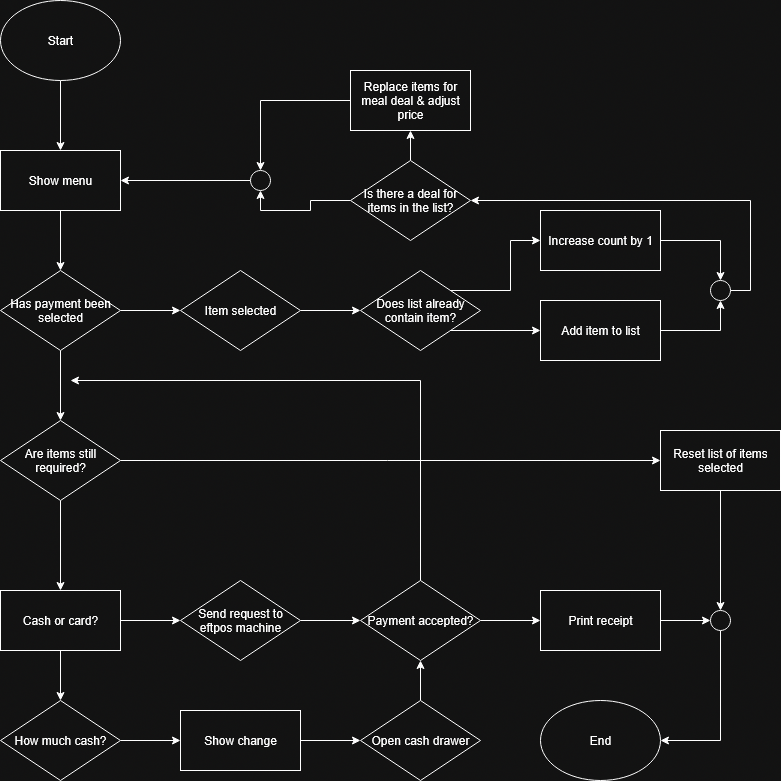

The diagram above was exported from draw.io. Its source (the exported page's mxGraphModel, read from the mxfile embedded in the PNG):
<mxGraphModel dx="1224" dy="1109" grid="1" gridSize="10" guides="1" tooltips="1" connect="1" arrows="1" fold="1" page="1" pageScale="1" pageWidth="850" pageHeight="1100" math="0" shadow="0">
  <root>
    <mxCell id="0" />
    <mxCell id="1" parent="0" />
    <mxCell id="EC4Rl0dKBIWUiP_d3h_T-11" style="edgeStyle=orthogonalEdgeStyle;rounded=0;orthogonalLoop=1;jettySize=auto;html=1;exitX=0.5;exitY=1;exitDx=0;exitDy=0;entryX=0.5;entryY=0;entryDx=0;entryDy=0;" edge="1" parent="1" source="EC4Rl0dKBIWUiP_d3h_T-1" target="EC4Rl0dKBIWUiP_d3h_T-3">
      <mxGeometry relative="1" as="geometry" />
    </mxCell>
    <mxCell id="EC4Rl0dKBIWUiP_d3h_T-1" value="Start" style="ellipse;whiteSpace=wrap;html=1;" vertex="1" parent="1">
      <mxGeometry x="40" y="40" width="120" height="80" as="geometry" />
    </mxCell>
    <mxCell id="EC4Rl0dKBIWUiP_d3h_T-46" style="edgeStyle=orthogonalEdgeStyle;rounded=0;orthogonalLoop=1;jettySize=auto;html=1;exitX=1;exitY=0.5;exitDx=0;exitDy=0;entryX=0;entryY=0.5;entryDx=0;entryDy=0;" edge="1" parent="1" source="EC4Rl0dKBIWUiP_d3h_T-2" target="EC4Rl0dKBIWUiP_d3h_T-6">
      <mxGeometry relative="1" as="geometry" />
    </mxCell>
    <mxCell id="EC4Rl0dKBIWUiP_d3h_T-2" value="Item selected" style="rhombus;whiteSpace=wrap;html=1;" vertex="1" parent="1">
      <mxGeometry x="220" y="310" width="120" height="80" as="geometry" />
    </mxCell>
    <mxCell id="EC4Rl0dKBIWUiP_d3h_T-23" style="edgeStyle=orthogonalEdgeStyle;rounded=0;orthogonalLoop=1;jettySize=auto;html=1;exitX=0.5;exitY=1;exitDx=0;exitDy=0;entryX=0.5;entryY=0;entryDx=0;entryDy=0;" edge="1" parent="1" source="EC4Rl0dKBIWUiP_d3h_T-3" target="EC4Rl0dKBIWUiP_d3h_T-21">
      <mxGeometry relative="1" as="geometry" />
    </mxCell>
    <mxCell id="EC4Rl0dKBIWUiP_d3h_T-3" value="Show menu" style="rounded=0;whiteSpace=wrap;html=1;" vertex="1" parent="1">
      <mxGeometry x="40" y="190" width="120" height="60" as="geometry" />
    </mxCell>
    <mxCell id="EC4Rl0dKBIWUiP_d3h_T-4" value="End" style="ellipse;whiteSpace=wrap;html=1;" vertex="1" parent="1">
      <mxGeometry x="580" y="740" width="120" height="80" as="geometry" />
    </mxCell>
    <mxCell id="EC4Rl0dKBIWUiP_d3h_T-54" style="edgeStyle=orthogonalEdgeStyle;rounded=0;orthogonalLoop=1;jettySize=auto;html=1;exitX=1;exitY=0.5;exitDx=0;exitDy=0;entryX=0.5;entryY=1;entryDx=0;entryDy=0;" edge="1" parent="1" source="EC4Rl0dKBIWUiP_d3h_T-5" target="EC4Rl0dKBIWUiP_d3h_T-53">
      <mxGeometry relative="1" as="geometry" />
    </mxCell>
    <mxCell id="EC4Rl0dKBIWUiP_d3h_T-5" value="&lt;div&gt;Add item to list&lt;/div&gt;" style="rounded=0;whiteSpace=wrap;html=1;" vertex="1" parent="1">
      <mxGeometry x="580" y="340" width="120" height="60" as="geometry" />
    </mxCell>
    <mxCell id="EC4Rl0dKBIWUiP_d3h_T-50" style="edgeStyle=orthogonalEdgeStyle;rounded=0;orthogonalLoop=1;jettySize=auto;html=1;exitX=1;exitY=1;exitDx=0;exitDy=0;entryX=0;entryY=0.5;entryDx=0;entryDy=0;" edge="1" parent="1" source="EC4Rl0dKBIWUiP_d3h_T-6" target="EC4Rl0dKBIWUiP_d3h_T-5">
      <mxGeometry relative="1" as="geometry" />
    </mxCell>
    <mxCell id="EC4Rl0dKBIWUiP_d3h_T-51" style="edgeStyle=orthogonalEdgeStyle;rounded=0;orthogonalLoop=1;jettySize=auto;html=1;exitX=1;exitY=0;exitDx=0;exitDy=0;entryX=0;entryY=0.5;entryDx=0;entryDy=0;" edge="1" parent="1" source="EC4Rl0dKBIWUiP_d3h_T-6" target="EC4Rl0dKBIWUiP_d3h_T-7">
      <mxGeometry relative="1" as="geometry" />
    </mxCell>
    <mxCell id="EC4Rl0dKBIWUiP_d3h_T-6" value="Does list already contain item?" style="rhombus;whiteSpace=wrap;html=1;" vertex="1" parent="1">
      <mxGeometry x="400" y="310" width="120" height="80" as="geometry" />
    </mxCell>
    <mxCell id="EC4Rl0dKBIWUiP_d3h_T-57" style="edgeStyle=orthogonalEdgeStyle;rounded=0;orthogonalLoop=1;jettySize=auto;html=1;exitX=1;exitY=0.5;exitDx=0;exitDy=0;entryX=0.5;entryY=0;entryDx=0;entryDy=0;" edge="1" parent="1" source="EC4Rl0dKBIWUiP_d3h_T-7" target="EC4Rl0dKBIWUiP_d3h_T-53">
      <mxGeometry relative="1" as="geometry" />
    </mxCell>
    <mxCell id="EC4Rl0dKBIWUiP_d3h_T-7" value="Increase count by 1" style="rounded=0;whiteSpace=wrap;html=1;" vertex="1" parent="1">
      <mxGeometry x="580" y="250" width="120" height="60" as="geometry" />
    </mxCell>
    <mxCell id="EC4Rl0dKBIWUiP_d3h_T-45" style="edgeStyle=orthogonalEdgeStyle;rounded=0;orthogonalLoop=1;jettySize=auto;html=1;exitX=1;exitY=0.5;exitDx=0;exitDy=0;" edge="1" parent="1" source="EC4Rl0dKBIWUiP_d3h_T-21" target="EC4Rl0dKBIWUiP_d3h_T-2">
      <mxGeometry relative="1" as="geometry" />
    </mxCell>
    <mxCell id="EC4Rl0dKBIWUiP_d3h_T-74" style="edgeStyle=orthogonalEdgeStyle;rounded=0;orthogonalLoop=1;jettySize=auto;html=1;exitX=0.5;exitY=1;exitDx=0;exitDy=0;entryX=0.5;entryY=0;entryDx=0;entryDy=0;" edge="1" parent="1" source="EC4Rl0dKBIWUiP_d3h_T-21" target="EC4Rl0dKBIWUiP_d3h_T-73">
      <mxGeometry relative="1" as="geometry" />
    </mxCell>
    <mxCell id="EC4Rl0dKBIWUiP_d3h_T-21" value="&lt;div&gt;Has payment been selected&lt;/div&gt;" style="rhombus;whiteSpace=wrap;html=1;" vertex="1" parent="1">
      <mxGeometry x="40" y="310" width="120" height="80" as="geometry" />
    </mxCell>
    <mxCell id="EC4Rl0dKBIWUiP_d3h_T-30" style="edgeStyle=orthogonalEdgeStyle;rounded=0;orthogonalLoop=1;jettySize=auto;html=1;exitX=1;exitY=0.5;exitDx=0;exitDy=0;entryX=0;entryY=0.5;entryDx=0;entryDy=0;" edge="1" parent="1" source="EC4Rl0dKBIWUiP_d3h_T-27" target="EC4Rl0dKBIWUiP_d3h_T-29">
      <mxGeometry relative="1" as="geometry" />
    </mxCell>
    <mxCell id="EC4Rl0dKBIWUiP_d3h_T-36" style="edgeStyle=orthogonalEdgeStyle;rounded=0;orthogonalLoop=1;jettySize=auto;html=1;exitX=0.5;exitY=1;exitDx=0;exitDy=0;entryX=0.5;entryY=0;entryDx=0;entryDy=0;" edge="1" parent="1" source="EC4Rl0dKBIWUiP_d3h_T-27" target="EC4Rl0dKBIWUiP_d3h_T-32">
      <mxGeometry relative="1" as="geometry" />
    </mxCell>
    <mxCell id="EC4Rl0dKBIWUiP_d3h_T-27" value="Cash or card?" style="rounded=0;whiteSpace=wrap;html=1;" vertex="1" parent="1">
      <mxGeometry x="40" y="630" width="120" height="60" as="geometry" />
    </mxCell>
    <mxCell id="EC4Rl0dKBIWUiP_d3h_T-40" style="edgeStyle=orthogonalEdgeStyle;rounded=0;orthogonalLoop=1;jettySize=auto;html=1;exitX=1;exitY=0.5;exitDx=0;exitDy=0;entryX=0;entryY=0.5;entryDx=0;entryDy=0;" edge="1" parent="1" source="EC4Rl0dKBIWUiP_d3h_T-29" target="EC4Rl0dKBIWUiP_d3h_T-39">
      <mxGeometry relative="1" as="geometry" />
    </mxCell>
    <mxCell id="EC4Rl0dKBIWUiP_d3h_T-29" value="Send request to eftpos machine" style="rhombus;whiteSpace=wrap;html=1;" vertex="1" parent="1">
      <mxGeometry x="220" y="620" width="120" height="80" as="geometry" />
    </mxCell>
    <mxCell id="EC4Rl0dKBIWUiP_d3h_T-37" style="edgeStyle=orthogonalEdgeStyle;rounded=0;orthogonalLoop=1;jettySize=auto;html=1;exitX=1;exitY=0.5;exitDx=0;exitDy=0;entryX=0;entryY=0.5;entryDx=0;entryDy=0;" edge="1" parent="1" source="EC4Rl0dKBIWUiP_d3h_T-32" target="EC4Rl0dKBIWUiP_d3h_T-33">
      <mxGeometry relative="1" as="geometry" />
    </mxCell>
    <mxCell id="EC4Rl0dKBIWUiP_d3h_T-32" value="How much cash?" style="rhombus;whiteSpace=wrap;html=1;" vertex="1" parent="1">
      <mxGeometry x="40" y="740" width="120" height="80" as="geometry" />
    </mxCell>
    <mxCell id="EC4Rl0dKBIWUiP_d3h_T-38" style="edgeStyle=orthogonalEdgeStyle;rounded=0;orthogonalLoop=1;jettySize=auto;html=1;exitX=1;exitY=0.5;exitDx=0;exitDy=0;entryX=0;entryY=0.5;entryDx=0;entryDy=0;" edge="1" parent="1" source="EC4Rl0dKBIWUiP_d3h_T-33" target="EC4Rl0dKBIWUiP_d3h_T-34">
      <mxGeometry relative="1" as="geometry" />
    </mxCell>
    <mxCell id="EC4Rl0dKBIWUiP_d3h_T-33" value="Show change" style="rounded=0;whiteSpace=wrap;html=1;" vertex="1" parent="1">
      <mxGeometry x="220" y="750" width="120" height="60" as="geometry" />
    </mxCell>
    <mxCell id="EC4Rl0dKBIWUiP_d3h_T-41" style="edgeStyle=orthogonalEdgeStyle;rounded=0;orthogonalLoop=1;jettySize=auto;html=1;exitX=0.5;exitY=0;exitDx=0;exitDy=0;entryX=0.5;entryY=1;entryDx=0;entryDy=0;" edge="1" parent="1" source="EC4Rl0dKBIWUiP_d3h_T-34" target="EC4Rl0dKBIWUiP_d3h_T-39">
      <mxGeometry relative="1" as="geometry" />
    </mxCell>
    <mxCell id="EC4Rl0dKBIWUiP_d3h_T-34" value="Open cash drawer" style="rhombus;whiteSpace=wrap;html=1;" vertex="1" parent="1">
      <mxGeometry x="400" y="740" width="120" height="80" as="geometry" />
    </mxCell>
    <mxCell id="EC4Rl0dKBIWUiP_d3h_T-43" style="edgeStyle=orthogonalEdgeStyle;rounded=0;orthogonalLoop=1;jettySize=auto;html=1;exitX=1;exitY=0.5;exitDx=0;exitDy=0;entryX=0;entryY=0.5;entryDx=0;entryDy=0;" edge="1" parent="1" source="EC4Rl0dKBIWUiP_d3h_T-39" target="EC4Rl0dKBIWUiP_d3h_T-42">
      <mxGeometry relative="1" as="geometry" />
    </mxCell>
    <mxCell id="EC4Rl0dKBIWUiP_d3h_T-39" value="Payment accepted?" style="rhombus;whiteSpace=wrap;html=1;" vertex="1" parent="1">
      <mxGeometry x="400" y="620" width="120" height="80" as="geometry" />
    </mxCell>
    <mxCell id="EC4Rl0dKBIWUiP_d3h_T-81" style="edgeStyle=orthogonalEdgeStyle;rounded=0;orthogonalLoop=1;jettySize=auto;html=1;exitX=1;exitY=0.5;exitDx=0;exitDy=0;entryX=0;entryY=0.5;entryDx=0;entryDy=0;" edge="1" parent="1" source="EC4Rl0dKBIWUiP_d3h_T-42" target="EC4Rl0dKBIWUiP_d3h_T-79">
      <mxGeometry relative="1" as="geometry" />
    </mxCell>
    <mxCell id="EC4Rl0dKBIWUiP_d3h_T-42" value="&lt;div&gt;Print receipt&lt;/div&gt;" style="rounded=0;whiteSpace=wrap;html=1;" vertex="1" parent="1">
      <mxGeometry x="580" y="630" width="120" height="60" as="geometry" />
    </mxCell>
    <mxCell id="EC4Rl0dKBIWUiP_d3h_T-59" style="edgeStyle=orthogonalEdgeStyle;rounded=0;orthogonalLoop=1;jettySize=auto;html=1;exitX=1;exitY=0.5;exitDx=0;exitDy=0;entryX=1;entryY=0.5;entryDx=0;entryDy=0;" edge="1" parent="1" source="EC4Rl0dKBIWUiP_d3h_T-53" target="EC4Rl0dKBIWUiP_d3h_T-58">
      <mxGeometry relative="1" as="geometry" />
    </mxCell>
    <mxCell id="EC4Rl0dKBIWUiP_d3h_T-53" value="" style="ellipse;whiteSpace=wrap;html=1;aspect=fixed;" vertex="1" parent="1">
      <mxGeometry x="750" y="320" width="20" height="20" as="geometry" />
    </mxCell>
    <mxCell id="EC4Rl0dKBIWUiP_d3h_T-61" style="edgeStyle=orthogonalEdgeStyle;rounded=0;orthogonalLoop=1;jettySize=auto;html=1;exitX=0.5;exitY=0;exitDx=0;exitDy=0;entryX=0.5;entryY=1;entryDx=0;entryDy=0;" edge="1" parent="1" source="EC4Rl0dKBIWUiP_d3h_T-58" target="EC4Rl0dKBIWUiP_d3h_T-60">
      <mxGeometry relative="1" as="geometry" />
    </mxCell>
    <mxCell id="EC4Rl0dKBIWUiP_d3h_T-65" style="edgeStyle=orthogonalEdgeStyle;rounded=0;orthogonalLoop=1;jettySize=auto;html=1;exitX=0;exitY=0.5;exitDx=0;exitDy=0;entryX=0.5;entryY=1;entryDx=0;entryDy=0;" edge="1" parent="1" source="EC4Rl0dKBIWUiP_d3h_T-58" target="EC4Rl0dKBIWUiP_d3h_T-63">
      <mxGeometry relative="1" as="geometry" />
    </mxCell>
    <mxCell id="EC4Rl0dKBIWUiP_d3h_T-58" value="Is there a deal for items in the list?" style="rhombus;whiteSpace=wrap;html=1;" vertex="1" parent="1">
      <mxGeometry x="390" y="200" width="120" height="80" as="geometry" />
    </mxCell>
    <mxCell id="EC4Rl0dKBIWUiP_d3h_T-66" style="edgeStyle=orthogonalEdgeStyle;rounded=0;orthogonalLoop=1;jettySize=auto;html=1;exitX=0;exitY=0.5;exitDx=0;exitDy=0;entryX=0.5;entryY=0;entryDx=0;entryDy=0;" edge="1" parent="1" source="EC4Rl0dKBIWUiP_d3h_T-60" target="EC4Rl0dKBIWUiP_d3h_T-63">
      <mxGeometry relative="1" as="geometry" />
    </mxCell>
    <mxCell id="EC4Rl0dKBIWUiP_d3h_T-60" value="Replace items for meal deal &amp;amp; adjust price" style="rounded=0;whiteSpace=wrap;html=1;" vertex="1" parent="1">
      <mxGeometry x="390" y="110" width="120" height="60" as="geometry" />
    </mxCell>
    <mxCell id="EC4Rl0dKBIWUiP_d3h_T-67" style="edgeStyle=orthogonalEdgeStyle;rounded=0;orthogonalLoop=1;jettySize=auto;html=1;exitX=0;exitY=0.5;exitDx=0;exitDy=0;entryX=1;entryY=0.5;entryDx=0;entryDy=0;" edge="1" parent="1" source="EC4Rl0dKBIWUiP_d3h_T-63" target="EC4Rl0dKBIWUiP_d3h_T-3">
      <mxGeometry relative="1" as="geometry" />
    </mxCell>
    <mxCell id="EC4Rl0dKBIWUiP_d3h_T-63" value="" style="ellipse;whiteSpace=wrap;html=1;aspect=fixed;" vertex="1" parent="1">
      <mxGeometry x="290" y="210" width="20" height="20" as="geometry" />
    </mxCell>
    <mxCell id="EC4Rl0dKBIWUiP_d3h_T-72" value="" style="endArrow=classic;html=1;rounded=0;exitX=0.5;exitY=0;exitDx=0;exitDy=0;" edge="1" parent="1" source="EC4Rl0dKBIWUiP_d3h_T-39">
      <mxGeometry width="50" height="50" relative="1" as="geometry">
        <mxPoint x="460" y="500" as="sourcePoint" />
        <mxPoint x="110" y="420" as="targetPoint" />
        <Array as="points">
          <mxPoint x="460" y="420" />
        </Array>
      </mxGeometry>
    </mxCell>
    <mxCell id="EC4Rl0dKBIWUiP_d3h_T-75" style="edgeStyle=orthogonalEdgeStyle;rounded=0;orthogonalLoop=1;jettySize=auto;html=1;exitX=0.5;exitY=1;exitDx=0;exitDy=0;entryX=0.5;entryY=0;entryDx=0;entryDy=0;" edge="1" parent="1" source="EC4Rl0dKBIWUiP_d3h_T-73" target="EC4Rl0dKBIWUiP_d3h_T-27">
      <mxGeometry relative="1" as="geometry" />
    </mxCell>
    <mxCell id="EC4Rl0dKBIWUiP_d3h_T-77" style="edgeStyle=orthogonalEdgeStyle;rounded=0;orthogonalLoop=1;jettySize=auto;html=1;exitX=1;exitY=0.5;exitDx=0;exitDy=0;entryX=0;entryY=0.5;entryDx=0;entryDy=0;" edge="1" parent="1" source="EC4Rl0dKBIWUiP_d3h_T-73" target="EC4Rl0dKBIWUiP_d3h_T-76">
      <mxGeometry relative="1" as="geometry" />
    </mxCell>
    <mxCell id="EC4Rl0dKBIWUiP_d3h_T-73" value="Are items still required?" style="rhombus;whiteSpace=wrap;html=1;" vertex="1" parent="1">
      <mxGeometry x="40" y="460" width="120" height="80" as="geometry" />
    </mxCell>
    <mxCell id="EC4Rl0dKBIWUiP_d3h_T-80" style="edgeStyle=orthogonalEdgeStyle;rounded=0;orthogonalLoop=1;jettySize=auto;html=1;exitX=0.5;exitY=1;exitDx=0;exitDy=0;entryX=0.5;entryY=0;entryDx=0;entryDy=0;" edge="1" parent="1" source="EC4Rl0dKBIWUiP_d3h_T-76" target="EC4Rl0dKBIWUiP_d3h_T-79">
      <mxGeometry relative="1" as="geometry" />
    </mxCell>
    <mxCell id="EC4Rl0dKBIWUiP_d3h_T-76" value="Reset list of items selected" style="rounded=0;whiteSpace=wrap;html=1;" vertex="1" parent="1">
      <mxGeometry x="700" y="470" width="120" height="60" as="geometry" />
    </mxCell>
    <mxCell id="EC4Rl0dKBIWUiP_d3h_T-82" style="edgeStyle=orthogonalEdgeStyle;rounded=0;orthogonalLoop=1;jettySize=auto;html=1;exitX=0.5;exitY=1;exitDx=0;exitDy=0;entryX=1;entryY=0.5;entryDx=0;entryDy=0;" edge="1" parent="1" source="EC4Rl0dKBIWUiP_d3h_T-79" target="EC4Rl0dKBIWUiP_d3h_T-4">
      <mxGeometry relative="1" as="geometry" />
    </mxCell>
    <mxCell id="EC4Rl0dKBIWUiP_d3h_T-79" value="" style="ellipse;whiteSpace=wrap;html=1;aspect=fixed;" vertex="1" parent="1">
      <mxGeometry x="750" y="650" width="20" height="20" as="geometry" />
    </mxCell>
  </root>
</mxGraphModel>